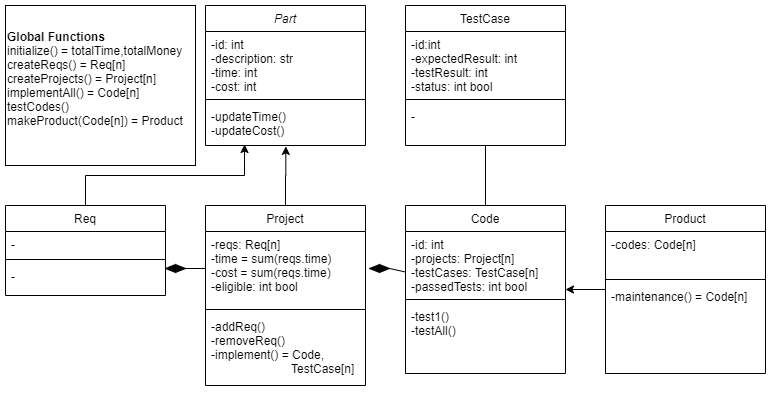

The diagram above was exported from draw.io. Its source (the exported page's mxGraphModel, read from the mxfile embedded in the PNG):
<mxGraphModel dx="816" dy="556" grid="1" gridSize="10" guides="1" tooltips="1" connect="1" arrows="1" fold="1" page="1" pageScale="1" pageWidth="827" pageHeight="1169" math="0" shadow="0">
  <root>
    <mxCell id="WIyWlLk6GJQsqaUBKTNV-0" />
    <mxCell id="WIyWlLk6GJQsqaUBKTNV-1" parent="WIyWlLk6GJQsqaUBKTNV-0" />
    <mxCell id="OBjErygkHMbEfNIUYGme-0" value="&lt;div&gt;&lt;span&gt;&lt;b&gt;Global Functions&lt;/b&gt;&lt;/span&gt;&lt;/div&gt;&lt;div&gt;&lt;span&gt;initialize() = totalTime,totalMoney&lt;/span&gt;&lt;/div&gt;&lt;div&gt;&lt;span&gt;createReqs() = Req[n]&lt;/span&gt;&lt;/div&gt;&lt;div&gt;&lt;span&gt;createProjects() = Project[n]&lt;/span&gt;&lt;/div&gt;&lt;div&gt;&lt;span&gt;implementAll() = Code[n]&lt;/span&gt;&lt;/div&gt;&lt;div&gt;testCodes()&lt;/div&gt;&lt;div&gt;&lt;span&gt;makeProduct(Code[n]) = Product&lt;/span&gt;&lt;br&gt;&lt;/div&gt;&lt;div&gt;&lt;span&gt;&lt;br&gt;&lt;/span&gt;&lt;/div&gt;" style="rounded=0;whiteSpace=wrap;html=1;align=left;" vertex="1" parent="WIyWlLk6GJQsqaUBKTNV-1">
      <mxGeometry x="40" y="40" width="190" height="160" as="geometry" />
    </mxCell>
    <mxCell id="OBjErygkHMbEfNIUYGme-27" style="edgeStyle=orthogonalEdgeStyle;rounded=0;orthogonalLoop=1;jettySize=auto;html=1;exitX=0.5;exitY=0;exitDx=0;exitDy=0;entryX=0.244;entryY=0.976;entryDx=0;entryDy=0;entryPerimeter=0;" edge="1" parent="WIyWlLk6GJQsqaUBKTNV-1" source="zkfFHV4jXpPFQw0GAbJ--0" target="OBjErygkHMbEfNIUYGme-14">
      <mxGeometry relative="1" as="geometry" />
    </mxCell>
    <mxCell id="zkfFHV4jXpPFQw0GAbJ--0" value="Req" style="swimlane;fontStyle=0;align=center;verticalAlign=top;childLayout=stackLayout;horizontal=1;startSize=26;horizontalStack=0;resizeParent=1;resizeLast=0;collapsible=1;marginBottom=0;rounded=0;shadow=0;strokeWidth=1;" parent="WIyWlLk6GJQsqaUBKTNV-1" vertex="1">
      <mxGeometry x="40" y="240" width="160" height="90" as="geometry">
        <mxRectangle x="220" y="120" width="160" height="26" as="alternateBounds" />
      </mxGeometry>
    </mxCell>
    <mxCell id="zkfFHV4jXpPFQw0GAbJ--1" value="-" style="text;align=left;verticalAlign=top;spacingLeft=4;spacingRight=4;overflow=hidden;rotatable=0;points=[[0,0.5],[1,0.5]];portConstraint=eastwest;" parent="zkfFHV4jXpPFQw0GAbJ--0" vertex="1">
      <mxGeometry y="26" width="160" height="24" as="geometry" />
    </mxCell>
    <mxCell id="zkfFHV4jXpPFQw0GAbJ--4" value="" style="line;html=1;strokeWidth=1;align=left;verticalAlign=middle;spacingTop=-1;spacingLeft=3;spacingRight=3;rotatable=0;labelPosition=right;points=[];portConstraint=eastwest;" parent="zkfFHV4jXpPFQw0GAbJ--0" vertex="1">
      <mxGeometry y="50" width="160" height="8" as="geometry" />
    </mxCell>
    <mxCell id="zkfFHV4jXpPFQw0GAbJ--5" value="-" style="text;align=left;verticalAlign=top;spacingLeft=4;spacingRight=4;overflow=hidden;rotatable=0;points=[[0,0.5],[1,0.5]];portConstraint=eastwest;" parent="zkfFHV4jXpPFQw0GAbJ--0" vertex="1">
      <mxGeometry y="58" width="160" height="22" as="geometry" />
    </mxCell>
    <mxCell id="OBjErygkHMbEfNIUYGme-28" style="edgeStyle=orthogonalEdgeStyle;rounded=0;orthogonalLoop=1;jettySize=auto;html=1;exitX=0.5;exitY=0;exitDx=0;exitDy=0;entryX=0.502;entryY=1.021;entryDx=0;entryDy=0;entryPerimeter=0;" edge="1" parent="WIyWlLk6GJQsqaUBKTNV-1" source="zkfFHV4jXpPFQw0GAbJ--6" target="OBjErygkHMbEfNIUYGme-14">
      <mxGeometry relative="1" as="geometry" />
    </mxCell>
    <mxCell id="zkfFHV4jXpPFQw0GAbJ--6" value="Project" style="swimlane;fontStyle=0;align=center;verticalAlign=top;childLayout=stackLayout;horizontal=1;startSize=26;horizontalStack=0;resizeParent=1;resizeLast=0;collapsible=1;marginBottom=0;rounded=0;shadow=0;strokeWidth=1;" parent="WIyWlLk6GJQsqaUBKTNV-1" vertex="1">
      <mxGeometry x="240" y="240" width="160" height="180" as="geometry">
        <mxRectangle x="130" y="380" width="160" height="26" as="alternateBounds" />
      </mxGeometry>
    </mxCell>
    <mxCell id="zkfFHV4jXpPFQw0GAbJ--7" value="-reqs: Req[n]&#10;-time = sum(reqs.time)&#10;-cost = sum(reqs.time)&#10;-eligible: int bool" style="text;align=left;verticalAlign=top;spacingLeft=4;spacingRight=4;overflow=hidden;rotatable=0;points=[[0,0.5],[1,0.5]];portConstraint=eastwest;" parent="zkfFHV4jXpPFQw0GAbJ--6" vertex="1">
      <mxGeometry y="26" width="160" height="74" as="geometry" />
    </mxCell>
    <mxCell id="zkfFHV4jXpPFQw0GAbJ--9" value="" style="line;html=1;strokeWidth=1;align=left;verticalAlign=middle;spacingTop=-1;spacingLeft=3;spacingRight=3;rotatable=0;labelPosition=right;points=[];portConstraint=eastwest;" parent="zkfFHV4jXpPFQw0GAbJ--6" vertex="1">
      <mxGeometry y="100" width="160" height="8" as="geometry" />
    </mxCell>
    <mxCell id="zkfFHV4jXpPFQw0GAbJ--10" value="-addReq()&#10;-removeReq()&#10;-implement() = Code, &#10;                        TestCase[n]" style="text;align=left;verticalAlign=top;spacingLeft=4;spacingRight=4;overflow=hidden;rotatable=0;points=[[0,0.5],[1,0.5]];portConstraint=eastwest;fontStyle=0" parent="zkfFHV4jXpPFQw0GAbJ--6" vertex="1">
      <mxGeometry y="108" width="160" height="72" as="geometry" />
    </mxCell>
    <mxCell id="OBjErygkHMbEfNIUYGme-16" value="Code" style="swimlane;fontStyle=0;align=center;verticalAlign=top;childLayout=stackLayout;horizontal=1;startSize=26;horizontalStack=0;resizeParent=1;resizeLast=0;collapsible=1;marginBottom=0;rounded=0;shadow=0;strokeWidth=1;" vertex="1" parent="WIyWlLk6GJQsqaUBKTNV-1">
      <mxGeometry x="440" y="240" width="160" height="168" as="geometry">
        <mxRectangle x="220" y="120" width="160" height="26" as="alternateBounds" />
      </mxGeometry>
    </mxCell>
    <mxCell id="OBjErygkHMbEfNIUYGme-17" value="-id: int&#10;-projects: Project[n]&#10;-testCases: TestCase[n]&#10;-passedTests: int bool" style="text;align=left;verticalAlign=top;spacingLeft=4;spacingRight=4;overflow=hidden;rotatable=0;points=[[0,0.5],[1,0.5]];portConstraint=eastwest;" vertex="1" parent="OBjErygkHMbEfNIUYGme-16">
      <mxGeometry y="26" width="160" height="64" as="geometry" />
    </mxCell>
    <mxCell id="OBjErygkHMbEfNIUYGme-18" value="" style="line;html=1;strokeWidth=1;align=left;verticalAlign=middle;spacingTop=-1;spacingLeft=3;spacingRight=3;rotatable=0;labelPosition=right;points=[];portConstraint=eastwest;" vertex="1" parent="OBjErygkHMbEfNIUYGme-16">
      <mxGeometry y="90" width="160" height="8" as="geometry" />
    </mxCell>
    <mxCell id="OBjErygkHMbEfNIUYGme-19" value="-test1()&#10;-testAll()&#10;" style="text;align=left;verticalAlign=top;spacingLeft=4;spacingRight=4;overflow=hidden;rotatable=0;points=[[0,0.5],[1,0.5]];portConstraint=eastwest;" vertex="1" parent="OBjErygkHMbEfNIUYGme-16">
      <mxGeometry y="98" width="160" height="70" as="geometry" />
    </mxCell>
    <mxCell id="OBjErygkHMbEfNIUYGme-11" value="Part" style="swimlane;fontStyle=2;align=center;verticalAlign=top;childLayout=stackLayout;horizontal=1;startSize=26;horizontalStack=0;resizeParent=1;resizeLast=0;collapsible=1;marginBottom=0;rounded=0;shadow=0;strokeWidth=1;" vertex="1" parent="WIyWlLk6GJQsqaUBKTNV-1">
      <mxGeometry x="240" y="40" width="160" height="140" as="geometry">
        <mxRectangle x="220" y="120" width="160" height="26" as="alternateBounds" />
      </mxGeometry>
    </mxCell>
    <mxCell id="OBjErygkHMbEfNIUYGme-12" value="-id: int&#10;-description: str&#10;-time: int&#10;-cost: int" style="text;align=left;verticalAlign=top;spacingLeft=4;spacingRight=4;overflow=hidden;rotatable=0;points=[[0,0.5],[1,0.5]];portConstraint=eastwest;" vertex="1" parent="OBjErygkHMbEfNIUYGme-11">
      <mxGeometry y="26" width="160" height="64" as="geometry" />
    </mxCell>
    <mxCell id="OBjErygkHMbEfNIUYGme-13" value="" style="line;html=1;strokeWidth=1;align=left;verticalAlign=middle;spacingTop=-1;spacingLeft=3;spacingRight=3;rotatable=0;labelPosition=right;points=[];portConstraint=eastwest;" vertex="1" parent="OBjErygkHMbEfNIUYGme-11">
      <mxGeometry y="90" width="160" height="8" as="geometry" />
    </mxCell>
    <mxCell id="OBjErygkHMbEfNIUYGme-14" value="-updateTime()&#10;-updateCost()" style="text;align=left;verticalAlign=top;spacingLeft=4;spacingRight=4;overflow=hidden;rotatable=0;points=[[0,0.5],[1,0.5]];portConstraint=eastwest;" vertex="1" parent="OBjErygkHMbEfNIUYGme-11">
      <mxGeometry y="98" width="160" height="42" as="geometry" />
    </mxCell>
    <mxCell id="OBjErygkHMbEfNIUYGme-20" value="TestCase" style="swimlane;fontStyle=0;align=center;verticalAlign=top;childLayout=stackLayout;horizontal=1;startSize=26;horizontalStack=0;resizeParent=1;resizeLast=0;collapsible=1;marginBottom=0;rounded=0;shadow=0;strokeWidth=1;" vertex="1" parent="WIyWlLk6GJQsqaUBKTNV-1">
      <mxGeometry x="440" y="40" width="160" height="140" as="geometry">
        <mxRectangle x="220" y="120" width="160" height="26" as="alternateBounds" />
      </mxGeometry>
    </mxCell>
    <mxCell id="OBjErygkHMbEfNIUYGme-21" value="-id:int&#10;-expectedResult: int&#10;-testResult: int&#10;-status: int bool&#10;-" style="text;align=left;verticalAlign=top;spacingLeft=4;spacingRight=4;overflow=hidden;rotatable=0;points=[[0,0.5],[1,0.5]];portConstraint=eastwest;" vertex="1" parent="OBjErygkHMbEfNIUYGme-20">
      <mxGeometry y="26" width="160" height="64" as="geometry" />
    </mxCell>
    <mxCell id="OBjErygkHMbEfNIUYGme-22" value="" style="line;html=1;strokeWidth=1;align=left;verticalAlign=middle;spacingTop=-1;spacingLeft=3;spacingRight=3;rotatable=0;labelPosition=right;points=[];portConstraint=eastwest;" vertex="1" parent="OBjErygkHMbEfNIUYGme-20">
      <mxGeometry y="90" width="160" height="8" as="geometry" />
    </mxCell>
    <mxCell id="OBjErygkHMbEfNIUYGme-23" value="-" style="text;align=left;verticalAlign=top;spacingLeft=4;spacingRight=4;overflow=hidden;rotatable=0;points=[[0,0.5],[1,0.5]];portConstraint=eastwest;" vertex="1" parent="OBjErygkHMbEfNIUYGme-20">
      <mxGeometry y="98" width="160" height="22" as="geometry" />
    </mxCell>
    <mxCell id="OBjErygkHMbEfNIUYGme-30" value="" style="rhombus;whiteSpace=wrap;html=1;fillColor=#000000;" vertex="1" parent="WIyWlLk6GJQsqaUBKTNV-1">
      <mxGeometry x="200" y="299" width="20" height="8" as="geometry" />
    </mxCell>
    <mxCell id="OBjErygkHMbEfNIUYGme-32" value="" style="endArrow=none;html=1;entryX=1;entryY=0.5;entryDx=0;entryDy=0;exitX=0;exitY=0.5;exitDx=0;exitDy=0;" edge="1" parent="WIyWlLk6GJQsqaUBKTNV-1" source="zkfFHV4jXpPFQw0GAbJ--7" target="OBjErygkHMbEfNIUYGme-30">
      <mxGeometry width="50" height="50" relative="1" as="geometry">
        <mxPoint x="130" y="400" as="sourcePoint" />
        <mxPoint x="180" y="350" as="targetPoint" />
      </mxGeometry>
    </mxCell>
    <mxCell id="OBjErygkHMbEfNIUYGme-33" value="" style="rhombus;whiteSpace=wrap;html=1;fillColor=#000000;" vertex="1" parent="WIyWlLk6GJQsqaUBKTNV-1">
      <mxGeometry x="404" y="299" width="20" height="8" as="geometry" />
    </mxCell>
    <mxCell id="OBjErygkHMbEfNIUYGme-41" style="edgeStyle=orthogonalEdgeStyle;rounded=0;orthogonalLoop=1;jettySize=auto;html=1;" edge="1" parent="WIyWlLk6GJQsqaUBKTNV-1" source="OBjErygkHMbEfNIUYGme-36" target="OBjErygkHMbEfNIUYGme-16">
      <mxGeometry relative="1" as="geometry" />
    </mxCell>
    <mxCell id="OBjErygkHMbEfNIUYGme-36" value="Product" style="swimlane;fontStyle=0;align=center;verticalAlign=top;childLayout=stackLayout;horizontal=1;startSize=26;horizontalStack=0;resizeParent=1;resizeLast=0;collapsible=1;marginBottom=0;rounded=0;shadow=0;strokeWidth=1;" vertex="1" parent="WIyWlLk6GJQsqaUBKTNV-1">
      <mxGeometry x="640" y="240" width="160" height="168" as="geometry">
        <mxRectangle x="220" y="120" width="160" height="26" as="alternateBounds" />
      </mxGeometry>
    </mxCell>
    <mxCell id="OBjErygkHMbEfNIUYGme-37" value="-codes: Code[n]" style="text;align=left;verticalAlign=top;spacingLeft=4;spacingRight=4;overflow=hidden;rotatable=0;points=[[0,0.5],[1,0.5]];portConstraint=eastwest;" vertex="1" parent="OBjErygkHMbEfNIUYGme-36">
      <mxGeometry y="26" width="160" height="44" as="geometry" />
    </mxCell>
    <mxCell id="OBjErygkHMbEfNIUYGme-38" value="" style="line;html=1;strokeWidth=1;align=left;verticalAlign=middle;spacingTop=-1;spacingLeft=3;spacingRight=3;rotatable=0;labelPosition=right;points=[];portConstraint=eastwest;" vertex="1" parent="OBjErygkHMbEfNIUYGme-36">
      <mxGeometry y="70" width="160" height="8" as="geometry" />
    </mxCell>
    <mxCell id="OBjErygkHMbEfNIUYGme-39" value="-maintenance() = Code[n]" style="text;align=left;verticalAlign=top;spacingLeft=4;spacingRight=4;overflow=hidden;rotatable=0;points=[[0,0.5],[1,0.5]];portConstraint=eastwest;" vertex="1" parent="OBjErygkHMbEfNIUYGme-36">
      <mxGeometry y="78" width="160" height="70" as="geometry" />
    </mxCell>
    <mxCell id="OBjErygkHMbEfNIUYGme-42" value="" style="endArrow=none;html=1;exitX=1;exitY=0.5;exitDx=0;exitDy=0;" edge="1" parent="WIyWlLk6GJQsqaUBKTNV-1" source="OBjErygkHMbEfNIUYGme-33" target="OBjErygkHMbEfNIUYGme-16">
      <mxGeometry width="50" height="50" relative="1" as="geometry">
        <mxPoint x="440" y="310" as="sourcePoint" />
        <mxPoint x="490" y="260" as="targetPoint" />
      </mxGeometry>
    </mxCell>
    <mxCell id="OBjErygkHMbEfNIUYGme-43" value="" style="endArrow=none;html=1;entryX=0.5;entryY=1;entryDx=0;entryDy=0;exitX=0.5;exitY=0;exitDx=0;exitDy=0;" edge="1" parent="WIyWlLk6GJQsqaUBKTNV-1" source="OBjErygkHMbEfNIUYGme-16" target="OBjErygkHMbEfNIUYGme-20">
      <mxGeometry width="50" height="50" relative="1" as="geometry">
        <mxPoint x="390" y="310" as="sourcePoint" />
        <mxPoint x="440" y="260" as="targetPoint" />
      </mxGeometry>
    </mxCell>
  </root>
</mxGraphModel>